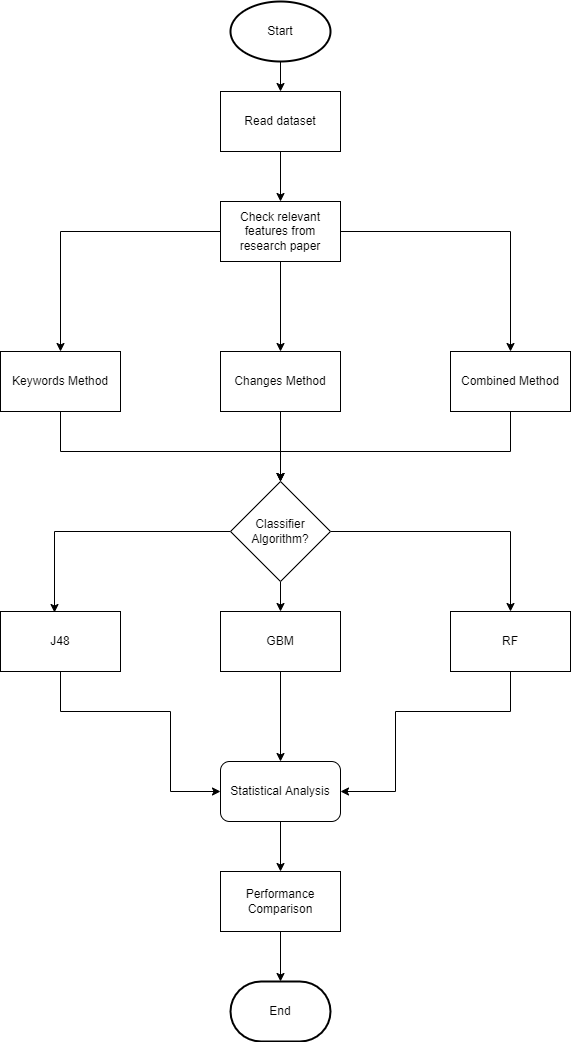

The diagram above was exported from draw.io. Its source (the exported page's mxGraphModel, read from the mxfile embedded in the PNG):
<mxGraphModel dx="1422" dy="715" grid="1" gridSize="10" guides="1" tooltips="1" connect="1" arrows="1" fold="1" page="1" pageScale="1" pageWidth="850" pageHeight="1100" math="0" shadow="0">
  <root>
    <mxCell id="0" />
    <mxCell id="1" parent="0" />
    <mxCell id="pts-wRkaNJ3cGNcQUowM-2" style="edgeStyle=orthogonalEdgeStyle;rounded=0;orthogonalLoop=1;jettySize=auto;html=1;" edge="1" parent="1" source="pts-wRkaNJ3cGNcQUowM-1" target="pts-wRkaNJ3cGNcQUowM-3">
      <mxGeometry relative="1" as="geometry">
        <mxPoint x="420" y="300" as="targetPoint" />
      </mxGeometry>
    </mxCell>
    <mxCell id="pts-wRkaNJ3cGNcQUowM-1" value="Read dataset" style="rounded=0;whiteSpace=wrap;html=1;" vertex="1" parent="1">
      <mxGeometry x="360" y="100" width="120" height="60" as="geometry" />
    </mxCell>
    <mxCell id="pts-wRkaNJ3cGNcQUowM-8" style="edgeStyle=orthogonalEdgeStyle;rounded=0;orthogonalLoop=1;jettySize=auto;html=1;entryX=0.5;entryY=0;entryDx=0;entryDy=0;" edge="1" parent="1" source="pts-wRkaNJ3cGNcQUowM-3" target="pts-wRkaNJ3cGNcQUowM-7">
      <mxGeometry relative="1" as="geometry">
        <Array as="points">
          <mxPoint x="420" y="360" />
        </Array>
      </mxGeometry>
    </mxCell>
    <mxCell id="pts-wRkaNJ3cGNcQUowM-10" style="edgeStyle=orthogonalEdgeStyle;rounded=0;orthogonalLoop=1;jettySize=auto;html=1;" edge="1" parent="1" target="pts-wRkaNJ3cGNcQUowM-9">
      <mxGeometry relative="1" as="geometry">
        <mxPoint x="420" y="300" as="sourcePoint" />
        <Array as="points">
          <mxPoint x="420" y="240" />
          <mxPoint x="650" y="240" />
        </Array>
      </mxGeometry>
    </mxCell>
    <mxCell id="pts-wRkaNJ3cGNcQUowM-11" style="edgeStyle=orthogonalEdgeStyle;rounded=0;orthogonalLoop=1;jettySize=auto;html=1;entryX=0.5;entryY=0;entryDx=0;entryDy=0;" edge="1" parent="1" target="pts-wRkaNJ3cGNcQUowM-4">
      <mxGeometry relative="1" as="geometry">
        <mxPoint x="420" y="300" as="sourcePoint" />
        <Array as="points">
          <mxPoint x="420" y="240" />
          <mxPoint x="200" y="240" />
        </Array>
      </mxGeometry>
    </mxCell>
    <mxCell id="pts-wRkaNJ3cGNcQUowM-3" value="Check relevant features from research paper" style="rounded=0;whiteSpace=wrap;html=1;" vertex="1" parent="1">
      <mxGeometry x="360" y="210" width="120" height="60" as="geometry" />
    </mxCell>
    <mxCell id="pts-wRkaNJ3cGNcQUowM-17" style="edgeStyle=orthogonalEdgeStyle;rounded=0;orthogonalLoop=1;jettySize=auto;html=1;" edge="1" parent="1" source="pts-wRkaNJ3cGNcQUowM-4" target="pts-wRkaNJ3cGNcQUowM-15">
      <mxGeometry relative="1" as="geometry">
        <Array as="points">
          <mxPoint x="200" y="460" />
          <mxPoint x="420" y="460" />
        </Array>
      </mxGeometry>
    </mxCell>
    <mxCell id="pts-wRkaNJ3cGNcQUowM-4" value="Keywords Method" style="rounded=0;whiteSpace=wrap;html=1;" vertex="1" parent="1">
      <mxGeometry x="140" y="360" width="120" height="60" as="geometry" />
    </mxCell>
    <mxCell id="pts-wRkaNJ3cGNcQUowM-18" style="edgeStyle=orthogonalEdgeStyle;rounded=0;orthogonalLoop=1;jettySize=auto;html=1;" edge="1" parent="1" source="pts-wRkaNJ3cGNcQUowM-7">
      <mxGeometry relative="1" as="geometry">
        <mxPoint x="420" y="490" as="targetPoint" />
      </mxGeometry>
    </mxCell>
    <mxCell id="pts-wRkaNJ3cGNcQUowM-7" value="Changes Method" style="rounded=0;whiteSpace=wrap;html=1;" vertex="1" parent="1">
      <mxGeometry x="360" y="360" width="120" height="60" as="geometry" />
    </mxCell>
    <mxCell id="pts-wRkaNJ3cGNcQUowM-19" style="edgeStyle=orthogonalEdgeStyle;rounded=0;orthogonalLoop=1;jettySize=auto;html=1;" edge="1" parent="1" source="pts-wRkaNJ3cGNcQUowM-9" target="pts-wRkaNJ3cGNcQUowM-15">
      <mxGeometry relative="1" as="geometry">
        <Array as="points">
          <mxPoint x="650" y="460" />
          <mxPoint x="420" y="460" />
        </Array>
      </mxGeometry>
    </mxCell>
    <mxCell id="pts-wRkaNJ3cGNcQUowM-9" value="Combined Method" style="rounded=0;whiteSpace=wrap;html=1;" vertex="1" parent="1">
      <mxGeometry x="590" y="360" width="120" height="60" as="geometry" />
    </mxCell>
    <mxCell id="pts-wRkaNJ3cGNcQUowM-25" style="edgeStyle=orthogonalEdgeStyle;rounded=0;orthogonalLoop=1;jettySize=auto;html=1;entryX=0.5;entryY=0;entryDx=0;entryDy=0;" edge="1" parent="1" source="pts-wRkaNJ3cGNcQUowM-12" target="pts-wRkaNJ3cGNcQUowM-23">
      <mxGeometry relative="1" as="geometry" />
    </mxCell>
    <mxCell id="pts-wRkaNJ3cGNcQUowM-12" value="GBM" style="rounded=0;whiteSpace=wrap;html=1;" vertex="1" parent="1">
      <mxGeometry x="360" y="620" width="120" height="60" as="geometry" />
    </mxCell>
    <mxCell id="pts-wRkaNJ3cGNcQUowM-24" style="edgeStyle=orthogonalEdgeStyle;rounded=0;orthogonalLoop=1;jettySize=auto;html=1;entryX=0;entryY=0.5;entryDx=0;entryDy=0;" edge="1" parent="1" source="pts-wRkaNJ3cGNcQUowM-13" target="pts-wRkaNJ3cGNcQUowM-23">
      <mxGeometry relative="1" as="geometry">
        <Array as="points">
          <mxPoint x="200" y="720" />
          <mxPoint x="310" y="720" />
          <mxPoint x="310" y="800" />
        </Array>
      </mxGeometry>
    </mxCell>
    <mxCell id="pts-wRkaNJ3cGNcQUowM-13" value="J48" style="rounded=0;whiteSpace=wrap;html=1;" vertex="1" parent="1">
      <mxGeometry x="140" y="620" width="120" height="60" as="geometry" />
    </mxCell>
    <mxCell id="pts-wRkaNJ3cGNcQUowM-26" style="edgeStyle=orthogonalEdgeStyle;rounded=0;orthogonalLoop=1;jettySize=auto;html=1;entryX=1;entryY=0.5;entryDx=0;entryDy=0;" edge="1" parent="1" source="pts-wRkaNJ3cGNcQUowM-14" target="pts-wRkaNJ3cGNcQUowM-23">
      <mxGeometry relative="1" as="geometry">
        <Array as="points">
          <mxPoint x="650" y="720" />
          <mxPoint x="535" y="720" />
          <mxPoint x="535" y="800" />
        </Array>
      </mxGeometry>
    </mxCell>
    <mxCell id="pts-wRkaNJ3cGNcQUowM-14" value="RF" style="rounded=0;whiteSpace=wrap;html=1;" vertex="1" parent="1">
      <mxGeometry x="590" y="620" width="120" height="60" as="geometry" />
    </mxCell>
    <mxCell id="pts-wRkaNJ3cGNcQUowM-20" style="edgeStyle=orthogonalEdgeStyle;rounded=0;orthogonalLoop=1;jettySize=auto;html=1;entryX=0.45;entryY=0.017;entryDx=0;entryDy=0;entryPerimeter=0;" edge="1" parent="1" source="pts-wRkaNJ3cGNcQUowM-15" target="pts-wRkaNJ3cGNcQUowM-13">
      <mxGeometry relative="1" as="geometry" />
    </mxCell>
    <mxCell id="pts-wRkaNJ3cGNcQUowM-21" style="edgeStyle=orthogonalEdgeStyle;rounded=0;orthogonalLoop=1;jettySize=auto;html=1;entryX=0.5;entryY=0;entryDx=0;entryDy=0;" edge="1" parent="1" source="pts-wRkaNJ3cGNcQUowM-15" target="pts-wRkaNJ3cGNcQUowM-12">
      <mxGeometry relative="1" as="geometry" />
    </mxCell>
    <mxCell id="pts-wRkaNJ3cGNcQUowM-22" style="edgeStyle=orthogonalEdgeStyle;rounded=0;orthogonalLoop=1;jettySize=auto;html=1;entryX=0.5;entryY=0;entryDx=0;entryDy=0;" edge="1" parent="1" source="pts-wRkaNJ3cGNcQUowM-15" target="pts-wRkaNJ3cGNcQUowM-14">
      <mxGeometry relative="1" as="geometry" />
    </mxCell>
    <mxCell id="pts-wRkaNJ3cGNcQUowM-15" value="Classifier Algorithm?" style="rhombus;whiteSpace=wrap;html=1;" vertex="1" parent="1">
      <mxGeometry x="370" y="490" width="100" height="100" as="geometry" />
    </mxCell>
    <mxCell id="pts-wRkaNJ3cGNcQUowM-28" style="edgeStyle=orthogonalEdgeStyle;rounded=0;orthogonalLoop=1;jettySize=auto;html=1;entryX=0.5;entryY=0;entryDx=0;entryDy=0;" edge="1" parent="1" source="pts-wRkaNJ3cGNcQUowM-23" target="pts-wRkaNJ3cGNcQUowM-27">
      <mxGeometry relative="1" as="geometry" />
    </mxCell>
    <mxCell id="pts-wRkaNJ3cGNcQUowM-23" value="Statistical Analysis" style="rounded=1;whiteSpace=wrap;html=1;" vertex="1" parent="1">
      <mxGeometry x="360" y="770" width="120" height="60" as="geometry" />
    </mxCell>
    <mxCell id="pts-wRkaNJ3cGNcQUowM-30" style="edgeStyle=orthogonalEdgeStyle;rounded=0;orthogonalLoop=1;jettySize=auto;html=1;entryX=0.5;entryY=0;entryDx=0;entryDy=0;" edge="1" parent="1" source="pts-wRkaNJ3cGNcQUowM-27">
      <mxGeometry relative="1" as="geometry">
        <mxPoint x="420" y="990" as="targetPoint" />
      </mxGeometry>
    </mxCell>
    <mxCell id="pts-wRkaNJ3cGNcQUowM-27" value="Performance Comparison" style="rounded=0;whiteSpace=wrap;html=1;" vertex="1" parent="1">
      <mxGeometry x="360" y="880" width="120" height="60" as="geometry" />
    </mxCell>
    <mxCell id="pts-wRkaNJ3cGNcQUowM-34" style="edgeStyle=orthogonalEdgeStyle;rounded=0;orthogonalLoop=1;jettySize=auto;html=1;entryX=0.5;entryY=0;entryDx=0;entryDy=0;" edge="1" parent="1" source="pts-wRkaNJ3cGNcQUowM-33" target="pts-wRkaNJ3cGNcQUowM-1">
      <mxGeometry relative="1" as="geometry" />
    </mxCell>
    <mxCell id="pts-wRkaNJ3cGNcQUowM-33" value="Start" style="strokeWidth=2;html=1;shape=mxgraph.flowchart.start_1;whiteSpace=wrap;" vertex="1" parent="1">
      <mxGeometry x="370" y="10" width="100" height="60" as="geometry" />
    </mxCell>
    <mxCell id="pts-wRkaNJ3cGNcQUowM-35" value="End" style="strokeWidth=2;html=1;shape=mxgraph.flowchart.terminator;whiteSpace=wrap;" vertex="1" parent="1">
      <mxGeometry x="370" y="990" width="100" height="60" as="geometry" />
    </mxCell>
  </root>
</mxGraphModel>